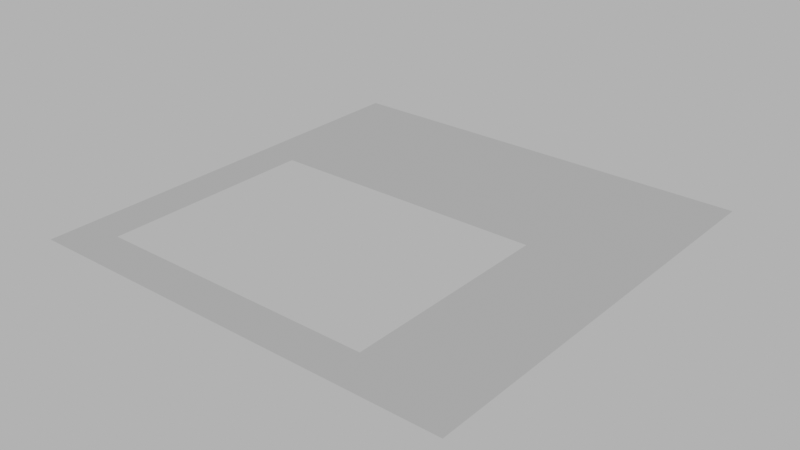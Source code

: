 # Source: floor_top_002_navmesh.blend  (saved by Blender 4.1.24; exported with 4.5.12 LTS)
import bpy
from mathutils import Matrix  # noqa: F401  (used for matrix-valued properties, if any)

bpy.ops.wm.read_factory_settings(use_empty=True)
scene = bpy.context.scene
scene.name = 'Scene'

# ---- world
world_world = bpy.data.worlds.new('World'); scene.world = world_world
world_world.use_nodes = True; world_world.node_tree.nodes.clear()
_N = world_world.node_tree.nodes; _L = world_world.node_tree.links
n0 = _N.new('ShaderNodeOutputWorld'); n0.name = 'World Output'; n0.location = (300, 300)
n1 = _N.new('ShaderNodeBackground'); n1.name = 'Background'; n1.location = (10, 300)
n1.inputs[0].default_value = (0.05088, 0.05088, 0.05088, 1.0)
n1.inputs[1].default_value = 10.0
_L.new(n1.outputs[0], n0.inputs[0])
n0.is_active_output = True
world_world.color = (0.05088, 0.05088, 0.05088)
world_world.use_sun_shadow = False
world_world.sun_shadow_jitter_overblur = 0.0

# ---- meshes
me_cube_001 = bpy.data.meshes.new('Cube.001')
me_cube_001.from_pydata([(-3.2, -3.2, 0.2), (-3.2, 3.2, 0.2), (3.2, -3.2, 0.2), (3.2, 3.2, 0.2), (-2.785, 3.2, 0.2), (-1.215, 3.2, 0.2), (-2.6, -2.6, 0.2), (-2.6, 0.6, 0.2), (-1.215, 0.6, 0.2), (1.6, 0.6, 0.2), (1.6, -2.6, 0.2)], [], [(7, 0, 6), (9, 5, 8), (9, 2, 3), (10, 0, 2), (7, 4, 1), (7, 5, 4), (7, 1, 0), (9, 3, 5), (9, 10, 2), (10, 6, 0), (7, 8, 5)])
_uv = me_cube_001.uv_layers.new(name='UVMap')
_uv.uv.foreach_set('vector', [0.4521, 1.405, 0.3333, 0.8166, 0.3811, 0.8618, 0.9368, 1.405, 0.7555, 1.45, 0.7004, 1.405, 0.9368, 1.405, 0.9666, 0.8166, 0.9666, 1.45, 0.9234, 0.8618, 0.3333, 0.8166, 0.9666, 0.8166, 0.4412, 1.405, 0.5444, 1.45, 0.3333, 1.45, 0.4412, 1.405, 0.7555, 1.45, 0.5444, 1.45, 0.4521, 1.405, 0.3333, 1.45, 0.3333, 0.8166, 0.9368, 1.405, 0.9666, 1.45, 0.7555, 1.45, 0.9368, 1.405, 0.9234, 0.8618, 0.9666, 0.8166, 0.9234, 0.8618, 0.3811, 0.8618, 0.3333, 0.8166, 0.4412, 1.405, 0.7004, 1.405, 0.7555, 1.45])
me_cube_001.update()

# ---- objects
ob_foundation__navmesh = bpy.data.objects.new('foundation -navmesh', me_cube_001)

# ---- transforms, parenting, visibility, modifiers, constraints
ob_foundation__navmesh.location = (0.0, 0.0, 0.0)

# ---- collection membership
scene.collection.objects.link(ob_foundation__navmesh)

# ---- scene / render settings (as saved in the file)
scene.frame_start = 1; scene.frame_end = 250; scene.frame_set(1)
scene.render.engine = 'BLENDER_EEVEE_NEXT'
scene.cycles.sampling_pattern = 'TABULATED_SOBOL'
scene.eevee.ray_tracing_options.trace_max_roughness = 0.0
scene.view_settings.view_transform = 'Filmic'
bpy.context.view_layer.update()

# ---- added for rendering (the .blend has no active camera): camera
cam_auto = bpy.data.cameras.new('AutoCamera')
cam_auto.lens = 50.0
cam_auto.sensor_width = 36.0
cam_auto.clip_end = 1000.0
ob_auto_camera = bpy.data.objects.new('AutoCamera', cam_auto)
scene.collection.objects.link(ob_auto_camera)
ob_auto_camera.location = (8.37418, -10.049, 6.89934)
ob_auto_camera.rotation_euler = (1.09748, -7.21219e-08, 0.694738)
scene.camera = ob_auto_camera
bpy.context.view_layer.update()
